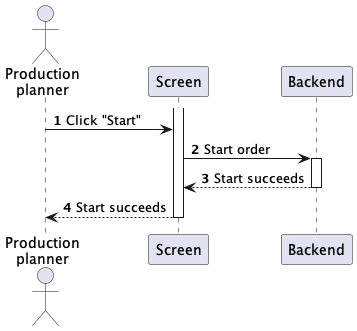

The diagram above was rendered by PlantUML. Its source (embedded in the PNG):
@startuml production-order-start
autonumber

actor "Production\nplanner" as a
participant Screen as f
participant Backend as b

activate f
a -> f : Click "Start"
f -> b : Start order
activate b
return Start succeeds
f --> a : Start succeeds
deactivate f
@enduml